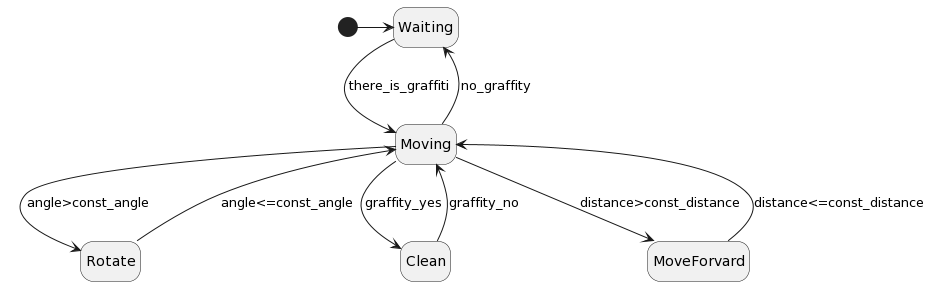

The diagram above was rendered by PlantUML. Its source (embedded in the PNG):
@startuml
hide empty description
[*] -> Waiting
Moving --> Waiting : no_graffity
Waiting --> Moving : there_is_graffiti
Moving -> Rotate : angle>const_angle
Rotate --> Moving : angle<=const_angle
Moving --> MoveForvard : distance>const_distance
MoveForvard --> Moving : distance<=const_distance
Moving -> Clean : graffity_yes
Clean --> Moving : graffity_no
@enduml